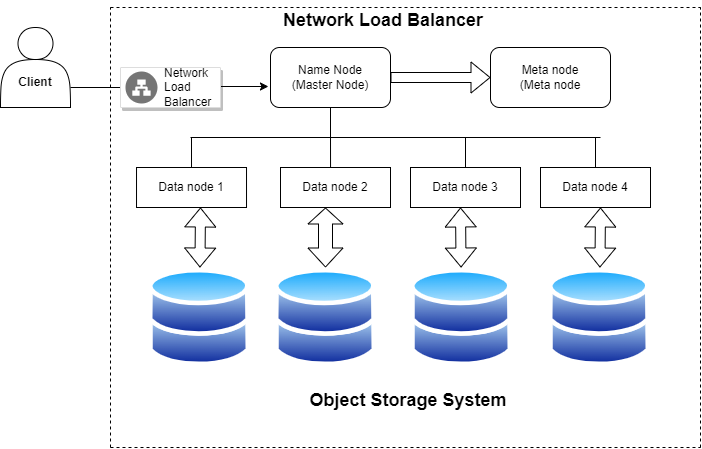

The diagram above was exported from draw.io. Its source (the exported page's mxGraphModel, read from the mxfile embedded in the PNG):
<mxGraphModel dx="880" dy="484" grid="1" gridSize="10" guides="1" tooltips="1" connect="1" arrows="1" fold="1" page="1" pageScale="1" pageWidth="850" pageHeight="1100" math="0" shadow="0">
  <root>
    <mxCell id="0" />
    <mxCell id="1" parent="0" />
    <mxCell id="eNKzuwPtjnRuBhdmBX4w-15" style="edgeStyle=orthogonalEdgeStyle;rounded=0;orthogonalLoop=1;jettySize=auto;html=1;exitX=1;exitY=0.75;exitDx=0;exitDy=0;entryX=-0.017;entryY=0.65;entryDx=0;entryDy=0;entryPerimeter=0;" edge="1" parent="1" source="Pg8XokOi2ettaaSvw6Am-1" target="Pg8XokOi2ettaaSvw6Am-3">
      <mxGeometry relative="1" as="geometry" />
    </mxCell>
    <mxCell id="Pg8XokOi2ettaaSvw6Am-1" value="&lt;b&gt;&lt;br&gt;&lt;br&gt;Client&lt;/b&gt;" style="shape=actor;whiteSpace=wrap;html=1;" parent="1" vertex="1">
      <mxGeometry x="100" y="140" width="70" height="80" as="geometry" />
    </mxCell>
    <mxCell id="Pg8XokOi2ettaaSvw6Am-3" value="Name Node&lt;br&gt;(Master Node)" style="rounded=1;whiteSpace=wrap;html=1;" parent="1" vertex="1">
      <mxGeometry x="370" y="160" width="120" height="60" as="geometry" />
    </mxCell>
    <mxCell id="Pg8XokOi2ettaaSvw6Am-4" value="Meta node&lt;br&gt;(Meta node" style="rounded=1;whiteSpace=wrap;html=1;" parent="1" vertex="1">
      <mxGeometry x="590" y="160" width="120" height="60" as="geometry" />
    </mxCell>
    <mxCell id="Pg8XokOi2ettaaSvw6Am-6" value="" style="shape=flexArrow;endArrow=classic;html=1;rounded=0;exitX=1;exitY=0.5;exitDx=0;exitDy=0;entryX=0;entryY=0.5;entryDx=0;entryDy=0;" parent="1" source="Pg8XokOi2ettaaSvw6Am-3" target="Pg8XokOi2ettaaSvw6Am-4" edge="1">
      <mxGeometry width="50" height="50" relative="1" as="geometry">
        <mxPoint x="490" y="200" as="sourcePoint" />
        <mxPoint x="540" y="150" as="targetPoint" />
      </mxGeometry>
    </mxCell>
    <mxCell id="Pg8XokOi2ettaaSvw6Am-7" value="" style="image;aspect=fixed;perimeter=ellipsePerimeter;html=1;align=center;shadow=0;dashed=0;spacingTop=3;image=img/lib/active_directory/databases.svg;" parent="1" vertex="1">
      <mxGeometry x="373.97999999999996" y="380" width="102.04" height="100" as="geometry" />
    </mxCell>
    <mxCell id="Pg8XokOi2ettaaSvw6Am-8" value="" style="image;aspect=fixed;perimeter=ellipsePerimeter;html=1;align=center;shadow=0;dashed=0;spacingTop=3;image=img/lib/active_directory/databases.svg;" parent="1" vertex="1">
      <mxGeometry x="510" y="380" width="102.04" height="100" as="geometry" />
    </mxCell>
    <mxCell id="Pg8XokOi2ettaaSvw6Am-9" value="" style="image;aspect=fixed;perimeter=ellipsePerimeter;html=1;align=center;shadow=0;dashed=0;spacingTop=3;image=img/lib/active_directory/databases.svg;" parent="1" vertex="1">
      <mxGeometry x="647.96" y="380" width="102.04" height="100" as="geometry" />
    </mxCell>
    <mxCell id="Pg8XokOi2ettaaSvw6Am-10" value="" style="image;aspect=fixed;perimeter=ellipsePerimeter;html=1;align=center;shadow=0;dashed=0;spacingTop=3;image=img/lib/active_directory/databases.svg;" parent="1" vertex="1">
      <mxGeometry x="247.95999999999998" y="380" width="102.04" height="100" as="geometry" />
    </mxCell>
    <mxCell id="Pg8XokOi2ettaaSvw6Am-11" value="Data node 1" style="rounded=0;whiteSpace=wrap;html=1;" parent="1" vertex="1">
      <mxGeometry x="236.02" y="280" width="110" height="40" as="geometry" />
    </mxCell>
    <mxCell id="Pg8XokOi2ettaaSvw6Am-12" value="Data node 2" style="rounded=0;whiteSpace=wrap;html=1;" parent="1" vertex="1">
      <mxGeometry x="380" y="280" width="110" height="40" as="geometry" />
    </mxCell>
    <mxCell id="Pg8XokOi2ettaaSvw6Am-14" value="Data node 3" style="rounded=0;whiteSpace=wrap;html=1;" parent="1" vertex="1">
      <mxGeometry x="510" y="280" width="110" height="40" as="geometry" />
    </mxCell>
    <mxCell id="Pg8XokOi2ettaaSvw6Am-15" value="Data node 4" style="rounded=0;whiteSpace=wrap;html=1;" parent="1" vertex="1">
      <mxGeometry x="640" y="280" width="110" height="40" as="geometry" />
    </mxCell>
    <mxCell id="eNKzuwPtjnRuBhdmBX4w-1" value="" style="shape=flexArrow;endArrow=classic;startArrow=classic;html=1;rounded=0;" edge="1" parent="1" source="Pg8XokOi2ettaaSvw6Am-10">
      <mxGeometry width="100" height="100" relative="1" as="geometry">
        <mxPoint x="200" y="420" as="sourcePoint" />
        <mxPoint x="300" y="320" as="targetPoint" />
      </mxGeometry>
    </mxCell>
    <mxCell id="eNKzuwPtjnRuBhdmBX4w-6" value="" style="shape=flexArrow;endArrow=classic;startArrow=classic;html=1;rounded=0;exitX=0.5;exitY=0;exitDx=0;exitDy=0;width=14;endSize=5;" edge="1" parent="1" source="Pg8XokOi2ettaaSvw6Am-7">
      <mxGeometry width="100" height="100" relative="1" as="geometry">
        <mxPoint x="325" y="420" as="sourcePoint" />
        <mxPoint x="425" y="320" as="targetPoint" />
      </mxGeometry>
    </mxCell>
    <mxCell id="eNKzuwPtjnRuBhdmBX4w-7" value="" style="shape=flexArrow;endArrow=classic;startArrow=classic;html=1;rounded=0;" edge="1" parent="1" source="Pg8XokOi2ettaaSvw6Am-8">
      <mxGeometry width="100" height="100" relative="1" as="geometry">
        <mxPoint x="460" y="420" as="sourcePoint" />
        <mxPoint x="560" y="320" as="targetPoint" />
      </mxGeometry>
    </mxCell>
    <mxCell id="eNKzuwPtjnRuBhdmBX4w-8" value="" style="shape=flexArrow;endArrow=classic;startArrow=classic;html=1;rounded=0;" edge="1" parent="1" source="Pg8XokOi2ettaaSvw6Am-9">
      <mxGeometry width="100" height="100" relative="1" as="geometry">
        <mxPoint x="600" y="420" as="sourcePoint" />
        <mxPoint x="700" y="320" as="targetPoint" />
      </mxGeometry>
    </mxCell>
    <mxCell id="eNKzuwPtjnRuBhdmBX4w-10" value="" style="endArrow=none;dashed=1;html=1;rounded=0;" edge="1" parent="1">
      <mxGeometry width="50" height="50" relative="1" as="geometry">
        <mxPoint x="210" y="560" as="sourcePoint" />
        <mxPoint x="210" y="120" as="targetPoint" />
      </mxGeometry>
    </mxCell>
    <mxCell id="eNKzuwPtjnRuBhdmBX4w-11" value="" style="endArrow=none;dashed=1;html=1;rounded=0;" edge="1" parent="1">
      <mxGeometry width="50" height="50" relative="1" as="geometry">
        <mxPoint x="210" y="120" as="sourcePoint" />
        <mxPoint x="800" y="120" as="targetPoint" />
      </mxGeometry>
    </mxCell>
    <mxCell id="eNKzuwPtjnRuBhdmBX4w-12" value="" style="endArrow=none;dashed=1;html=1;rounded=0;" edge="1" parent="1">
      <mxGeometry width="50" height="50" relative="1" as="geometry">
        <mxPoint x="800" y="560" as="sourcePoint" />
        <mxPoint x="800" y="120" as="targetPoint" />
      </mxGeometry>
    </mxCell>
    <mxCell id="eNKzuwPtjnRuBhdmBX4w-13" value="" style="endArrow=none;dashed=1;html=1;rounded=0;" edge="1" parent="1">
      <mxGeometry width="50" height="50" relative="1" as="geometry">
        <mxPoint x="210" y="560" as="sourcePoint" />
        <mxPoint x="800" y="560" as="targetPoint" />
      </mxGeometry>
    </mxCell>
    <mxCell id="eNKzuwPtjnRuBhdmBX4w-20" value="" style="endArrow=none;html=1;rounded=0;entryX=0.5;entryY=1;entryDx=0;entryDy=0;" edge="1" parent="1" target="Pg8XokOi2ettaaSvw6Am-3">
      <mxGeometry width="50" height="50" relative="1" as="geometry">
        <mxPoint x="430" y="250" as="sourcePoint" />
        <mxPoint x="440" y="330" as="targetPoint" />
      </mxGeometry>
    </mxCell>
    <mxCell id="eNKzuwPtjnRuBhdmBX4w-21" value="" style="endArrow=none;html=1;rounded=0;" edge="1" parent="1">
      <mxGeometry width="50" height="50" relative="1" as="geometry">
        <mxPoint x="290" y="250" as="sourcePoint" />
        <mxPoint x="700" y="250" as="targetPoint" />
      </mxGeometry>
    </mxCell>
    <mxCell id="eNKzuwPtjnRuBhdmBX4w-22" value="" style="endArrow=none;html=1;rounded=0;" edge="1" parent="1" source="Pg8XokOi2ettaaSvw6Am-11">
      <mxGeometry width="50" height="50" relative="1" as="geometry">
        <mxPoint x="230" y="300" as="sourcePoint" />
        <mxPoint x="291" y="250" as="targetPoint" />
        <Array as="points" />
      </mxGeometry>
    </mxCell>
    <mxCell id="eNKzuwPtjnRuBhdmBX4w-23" value="" style="endArrow=none;html=1;rounded=0;exitX=0.455;exitY=0;exitDx=0;exitDy=0;exitPerimeter=0;" edge="1" parent="1" source="Pg8XokOi2ettaaSvw6Am-12">
      <mxGeometry width="50" height="50" relative="1" as="geometry">
        <mxPoint x="410" y="290" as="sourcePoint" />
        <mxPoint x="430" y="250" as="targetPoint" />
        <Array as="points" />
      </mxGeometry>
    </mxCell>
    <mxCell id="eNKzuwPtjnRuBhdmBX4w-24" value="" style="endArrow=none;html=1;rounded=0;exitX=0.5;exitY=0;exitDx=0;exitDy=0;" edge="1" parent="1" source="Pg8XokOi2ettaaSvw6Am-14">
      <mxGeometry width="50" height="50" relative="1" as="geometry">
        <mxPoint x="390" y="380" as="sourcePoint" />
        <mxPoint x="565" y="250" as="targetPoint" />
      </mxGeometry>
    </mxCell>
    <mxCell id="eNKzuwPtjnRuBhdmBX4w-25" value="" style="endArrow=none;html=1;rounded=0;" edge="1" parent="1" source="Pg8XokOi2ettaaSvw6Am-15">
      <mxGeometry width="50" height="50" relative="1" as="geometry">
        <mxPoint x="390" y="380" as="sourcePoint" />
        <mxPoint x="695" y="250" as="targetPoint" />
      </mxGeometry>
    </mxCell>
    <mxCell id="eNKzuwPtjnRuBhdmBX4w-26" value="&lt;b&gt;&lt;font style=&quot;font-size: 18px;&quot;&gt;&amp;nbsp; &amp;nbsp; &amp;nbsp; &amp;nbsp; &amp;nbsp; &amp;nbsp; &amp;nbsp; &amp;nbsp; &amp;nbsp; &amp;nbsp;Object Storage System&lt;/font&gt;&lt;/b&gt;" style="text;html=1;align=center;verticalAlign=middle;resizable=0;points=[];autosize=1;strokeColor=none;fillColor=none;" vertex="1" parent="1">
      <mxGeometry x="300" y="493" width="320" height="40" as="geometry" />
    </mxCell>
    <mxCell id="eNKzuwPtjnRuBhdmBX4w-27" value="" style="strokeColor=#dddddd;shadow=1;strokeWidth=1;rounded=1;absoluteArcSize=1;arcSize=2;" vertex="1" parent="1">
      <mxGeometry x="220" y="180" width="100" height="40" as="geometry" />
    </mxCell>
    <mxCell id="eNKzuwPtjnRuBhdmBX4w-28" value="Network&#10;Load&#10;Balancer" style="sketch=0;dashed=0;connectable=0;html=1;fillColor=#757575;strokeColor=none;shape=mxgraph.gcp2.network_load_balancer;part=1;labelPosition=right;verticalLabelPosition=middle;align=left;verticalAlign=middle;spacingLeft=5;fontSize=12;" vertex="1" parent="eNKzuwPtjnRuBhdmBX4w-27">
      <mxGeometry y="0.5" width="32" height="32" relative="1" as="geometry">
        <mxPoint x="5" y="-16" as="offset" />
      </mxGeometry>
    </mxCell>
    <mxCell id="eNKzuwPtjnRuBhdmBX4w-29" value="&lt;b&gt;&lt;font style=&quot;font-size: 18px;&quot;&gt;&amp;nbsp; &amp;nbsp; &amp;nbsp; &amp;nbsp; &amp;nbsp; &amp;nbsp; &amp;nbsp; &amp;nbsp; &amp;nbsp; &amp;nbsp; &amp;nbsp; &amp;nbsp; &amp;nbsp; &amp;nbsp; &amp;nbsp; &amp;nbsp; &amp;nbsp;Network Load Balancer&lt;/font&gt;&lt;/b&gt;" style="text;html=1;align=center;verticalAlign=middle;resizable=0;points=[];autosize=1;strokeColor=none;fillColor=none;" vertex="1" parent="1">
      <mxGeometry x="205" y="113" width="390" height="40" as="geometry" />
    </mxCell>
  </root>
</mxGraphModel>